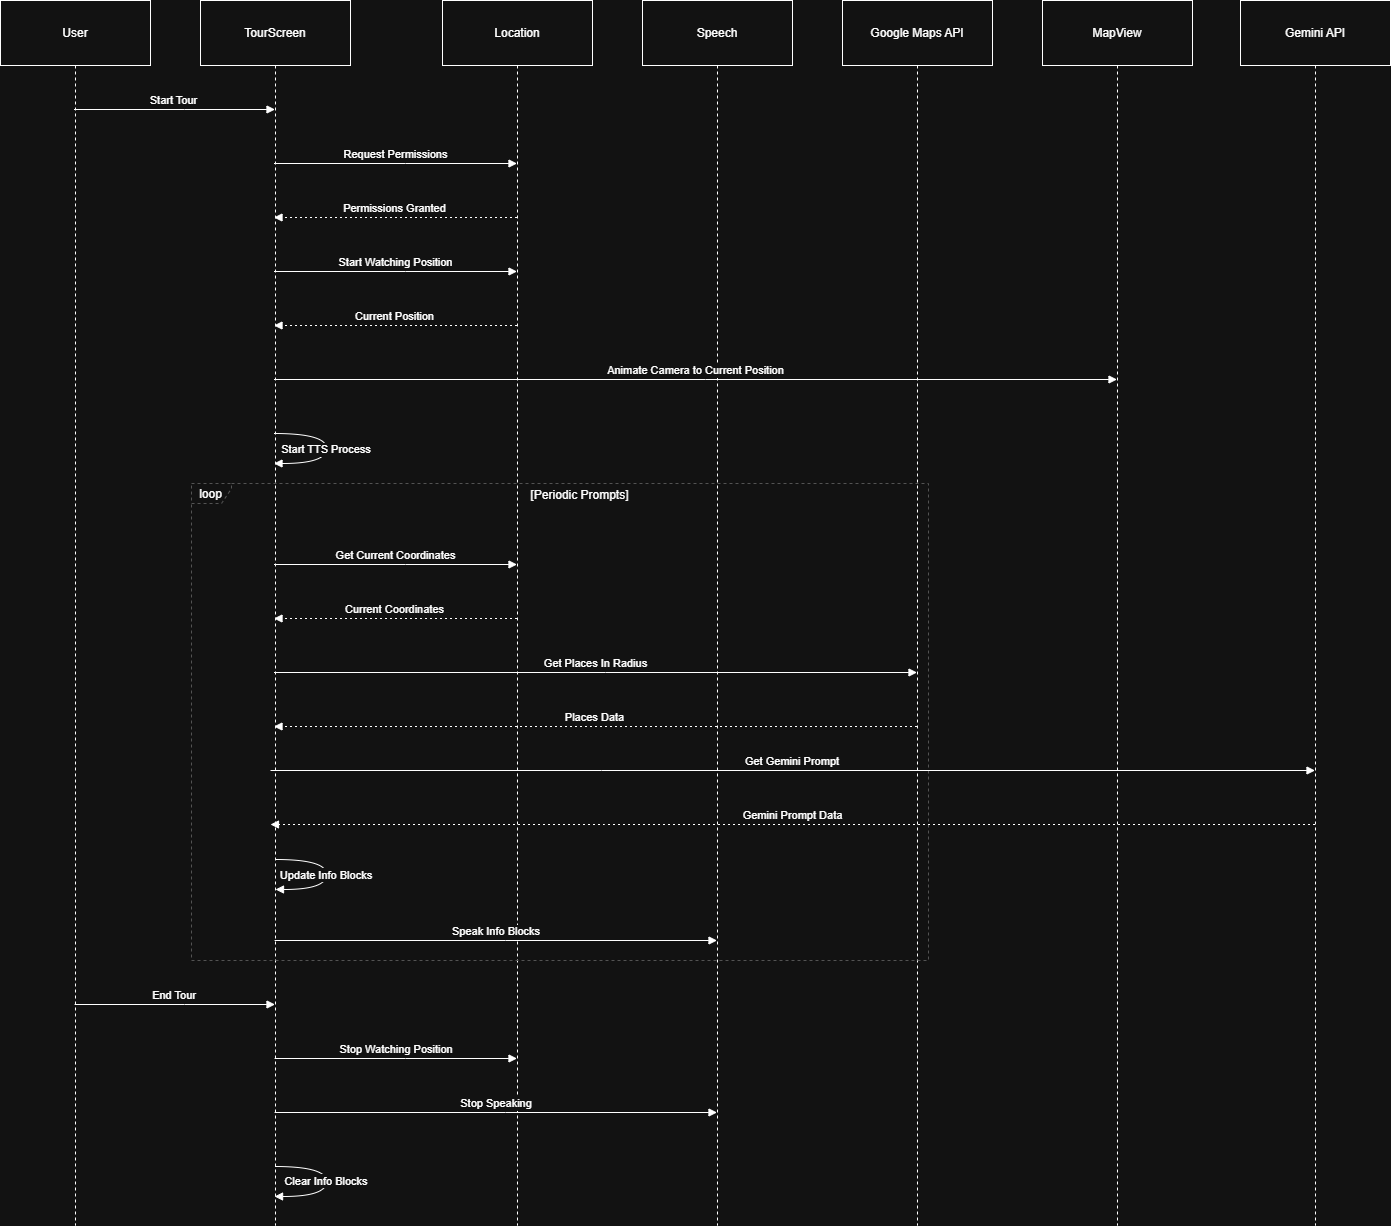

The diagram above was exported from draw.io. Its source (the exported page's mxGraphModel, read from the mxfile embedded in the PNG):
<mxGraphModel dx="2084" dy="1252" grid="1" gridSize="10" guides="1" tooltips="1" connect="1" arrows="1" fold="1" page="1" pageScale="1" pageWidth="850" pageHeight="1100" math="0" shadow="0">
  <root>
    <mxCell id="0" />
    <mxCell id="1" parent="0" />
    <mxCell id="2" parent="1" style="shape=umlLifeline;perimeter=lifelinePerimeter;whiteSpace=wrap;container=1;dropTarget=0;collapsible=0;recursiveResize=0;outlineConnect=0;portConstraint=eastwest;newEdgeStyle={&quot;edgeStyle&quot;:&quot;elbowEdgeStyle&quot;,&quot;elbow&quot;:&quot;vertical&quot;,&quot;curved&quot;:0,&quot;rounded&quot;:0};size=65;" value="User" vertex="1">
      <mxGeometry height="1225" width="150" as="geometry" />
    </mxCell>
    <mxCell id="3" parent="1" style="shape=umlLifeline;perimeter=lifelinePerimeter;whiteSpace=wrap;container=1;dropTarget=0;collapsible=0;recursiveResize=0;outlineConnect=0;portConstraint=eastwest;newEdgeStyle={&quot;edgeStyle&quot;:&quot;elbowEdgeStyle&quot;,&quot;elbow&quot;:&quot;vertical&quot;,&quot;curved&quot;:0,&quot;rounded&quot;:0};size=65;" value="TourScreen" vertex="1">
      <mxGeometry height="1225" width="150" x="200" as="geometry" />
    </mxCell>
    <mxCell id="4" parent="1" style="shape=umlLifeline;perimeter=lifelinePerimeter;whiteSpace=wrap;container=1;dropTarget=0;collapsible=0;recursiveResize=0;outlineConnect=0;portConstraint=eastwest;newEdgeStyle={&quot;edgeStyle&quot;:&quot;elbowEdgeStyle&quot;,&quot;elbow&quot;:&quot;vertical&quot;,&quot;curved&quot;:0,&quot;rounded&quot;:0};size=65;" value="Location" vertex="1">
      <mxGeometry height="1225" width="150" x="442" as="geometry" />
    </mxCell>
    <mxCell id="5" parent="1" style="shape=umlLifeline;perimeter=lifelinePerimeter;whiteSpace=wrap;container=1;dropTarget=0;collapsible=0;recursiveResize=0;outlineConnect=0;portConstraint=eastwest;newEdgeStyle={&quot;edgeStyle&quot;:&quot;elbowEdgeStyle&quot;,&quot;elbow&quot;:&quot;vertical&quot;,&quot;curved&quot;:0,&quot;rounded&quot;:0};size=65;" value="Speech" vertex="1">
      <mxGeometry height="1225" width="150" x="642" as="geometry" />
    </mxCell>
    <mxCell id="6" parent="1" style="shape=umlLifeline;perimeter=lifelinePerimeter;whiteSpace=wrap;container=1;dropTarget=0;collapsible=0;recursiveResize=0;outlineConnect=0;portConstraint=eastwest;newEdgeStyle={&quot;edgeStyle&quot;:&quot;elbowEdgeStyle&quot;,&quot;elbow&quot;:&quot;vertical&quot;,&quot;curved&quot;:0,&quot;rounded&quot;:0};size=65;" value="Google Maps API" vertex="1">
      <mxGeometry height="1225" width="150" x="842" as="geometry" />
    </mxCell>
    <mxCell id="7" parent="1" style="shape=umlLifeline;perimeter=lifelinePerimeter;whiteSpace=wrap;container=1;dropTarget=0;collapsible=0;recursiveResize=0;outlineConnect=0;portConstraint=eastwest;newEdgeStyle={&quot;edgeStyle&quot;:&quot;elbowEdgeStyle&quot;,&quot;elbow&quot;:&quot;vertical&quot;,&quot;curved&quot;:0,&quot;rounded&quot;:0};size=65;" value="MapView" vertex="1">
      <mxGeometry height="1225" width="150" x="1042" as="geometry" />
    </mxCell>
    <mxCell id="8" parent="1" style="shape=umlFrame;dashed=1;pointerEvents=0;dropTarget=0;strokeColor=#B3B3B3;height=20;width=40" value="loop" vertex="1">
      <mxGeometry height="477" width="737" x="191" y="483" as="geometry" />
    </mxCell>
    <mxCell id="9" parent="8" style="text;strokeColor=none;fillColor=none;align=center;verticalAlign=middle;whiteSpace=wrap;" value="[Periodic Prompts]" vertex="1">
      <mxGeometry height="23.790523690773068" width="697" x="40" as="geometry" />
    </mxCell>
    <mxCell id="10" edge="1" parent="1" source="2" style="verticalAlign=bottom;edgeStyle=elbowEdgeStyle;elbow=vertical;curved=0;rounded=0;endArrow=block;" target="3" value="Start Tour">
      <mxGeometry relative="1" as="geometry">
        <Array as="points">
          <mxPoint x="184" y="109" />
        </Array>
      </mxGeometry>
    </mxCell>
    <mxCell id="11" edge="1" parent="1" source="3" style="verticalAlign=bottom;edgeStyle=elbowEdgeStyle;elbow=vertical;curved=0;rounded=0;endArrow=block;" target="4" value="Request Permissions">
      <mxGeometry relative="1" as="geometry">
        <Array as="points">
          <mxPoint x="405" y="163" />
        </Array>
      </mxGeometry>
    </mxCell>
    <mxCell id="12" edge="1" parent="1" source="4" style="verticalAlign=bottom;edgeStyle=elbowEdgeStyle;elbow=vertical;curved=0;rounded=0;dashed=1;dashPattern=2 3;endArrow=block;" target="3" value="Permissions Granted">
      <mxGeometry relative="1" as="geometry">
        <Array as="points">
          <mxPoint x="408" y="217" />
        </Array>
      </mxGeometry>
    </mxCell>
    <mxCell id="13" edge="1" parent="1" source="3" style="verticalAlign=bottom;edgeStyle=elbowEdgeStyle;elbow=vertical;curved=0;rounded=0;endArrow=block;" target="4" value="Start Watching Position">
      <mxGeometry relative="1" as="geometry">
        <Array as="points">
          <mxPoint x="405" y="271" />
        </Array>
      </mxGeometry>
    </mxCell>
    <mxCell id="14" edge="1" parent="1" source="4" style="verticalAlign=bottom;edgeStyle=elbowEdgeStyle;elbow=vertical;curved=0;rounded=0;dashed=1;dashPattern=2 3;endArrow=block;" target="3" value="Current Position">
      <mxGeometry relative="1" as="geometry">
        <Array as="points">
          <mxPoint x="408" y="325" />
        </Array>
      </mxGeometry>
    </mxCell>
    <mxCell id="15" edge="1" parent="1" source="3" style="verticalAlign=bottom;edgeStyle=elbowEdgeStyle;elbow=vertical;curved=0;rounded=0;endArrow=block;" target="7" value="Animate Camera to Current Position">
      <mxGeometry relative="1" as="geometry">
        <Array as="points">
          <mxPoint x="705" y="379" />
        </Array>
      </mxGeometry>
    </mxCell>
    <mxCell id="16" edge="1" parent="1" source="3" style="curved=1;endArrow=block;" target="3" value="Start TTS Process">
      <mxGeometry relative="1" as="geometry">
        <Array as="points">
          <mxPoint x="326" y="433" />
          <mxPoint x="326" y="463" />
        </Array>
      </mxGeometry>
    </mxCell>
    <mxCell id="17" edge="1" parent="1" source="3" style="verticalAlign=bottom;edgeStyle=elbowEdgeStyle;elbow=vertical;curved=0;rounded=0;endArrow=block;" target="4" value="Get Current Coordinates">
      <mxGeometry relative="1" as="geometry">
        <Array as="points">
          <mxPoint x="405" y="564" />
        </Array>
      </mxGeometry>
    </mxCell>
    <mxCell id="18" edge="1" parent="1" source="4" style="verticalAlign=bottom;edgeStyle=elbowEdgeStyle;elbow=vertical;curved=0;rounded=0;dashed=1;dashPattern=2 3;endArrow=block;" target="3" value="Current Coordinates">
      <mxGeometry relative="1" as="geometry">
        <Array as="points">
          <mxPoint x="408" y="618" />
        </Array>
      </mxGeometry>
    </mxCell>
    <mxCell id="19" edge="1" parent="1" source="3" style="verticalAlign=bottom;edgeStyle=elbowEdgeStyle;elbow=vertical;curved=0;rounded=0;endArrow=block;" target="6" value="Get Places In Radius">
      <mxGeometry relative="1" as="geometry">
        <Array as="points">
          <mxPoint x="605" y="672" />
        </Array>
      </mxGeometry>
    </mxCell>
    <mxCell id="20" edge="1" parent="1" source="6" style="verticalAlign=bottom;edgeStyle=elbowEdgeStyle;elbow=vertical;curved=0;rounded=0;dashed=1;dashPattern=2 3;endArrow=block;" target="3" value="Places Data">
      <mxGeometry relative="1" as="geometry">
        <Array as="points">
          <mxPoint x="608" y="726" />
        </Array>
      </mxGeometry>
    </mxCell>
    <mxCell id="21" edge="1" parent="1" style="curved=1;endArrow=block;" value="Update Info Blocks">
      <mxGeometry relative="1" as="geometry">
        <Array as="points">
          <mxPoint x="326" y="859" />
          <mxPoint x="326" y="889" />
        </Array>
        <mxPoint x="275.0238095238095" y="859" as="sourcePoint" />
        <mxPoint x="275.0238095238095" y="889" as="targetPoint" />
      </mxGeometry>
    </mxCell>
    <mxCell id="22" edge="1" parent="1" style="verticalAlign=bottom;edgeStyle=elbowEdgeStyle;elbow=vertical;curved=0;rounded=0;endArrow=block;" value="Speak Info Blocks">
      <mxGeometry relative="1" as="geometry">
        <Array as="points">
          <mxPoint x="505" y="940" />
        </Array>
        <mxPoint x="274.07142857142844" y="940" as="sourcePoint" />
        <mxPoint x="716.5" y="940" as="targetPoint" />
      </mxGeometry>
    </mxCell>
    <mxCell id="23" edge="1" parent="1" style="verticalAlign=bottom;edgeStyle=elbowEdgeStyle;elbow=vertical;curved=0;rounded=0;endArrow=block;" value="End Tour">
      <mxGeometry relative="1" as="geometry">
        <Array as="points">
          <mxPoint x="184" y="1004" />
        </Array>
        <mxPoint x="74.07142857142844" y="1004" as="sourcePoint" />
        <mxPoint x="274.5000000000002" y="1004" as="targetPoint" />
      </mxGeometry>
    </mxCell>
    <mxCell id="24" edge="1" parent="1" style="verticalAlign=bottom;edgeStyle=elbowEdgeStyle;elbow=vertical;curved=0;rounded=0;endArrow=block;" value="Stop Watching Position">
      <mxGeometry relative="1" as="geometry">
        <Array as="points">
          <mxPoint x="405" y="1058" />
        </Array>
        <mxPoint x="274.07142857142844" y="1057.9999999999998" as="sourcePoint" />
        <mxPoint x="516.5" y="1057.9999999999998" as="targetPoint" />
      </mxGeometry>
    </mxCell>
    <mxCell id="25" edge="1" parent="1" style="verticalAlign=bottom;edgeStyle=elbowEdgeStyle;elbow=vertical;curved=0;rounded=0;endArrow=block;" value="Stop Speaking">
      <mxGeometry relative="1" as="geometry">
        <Array as="points">
          <mxPoint x="505" y="1112" />
        </Array>
        <mxPoint x="274.07142857142844" y="1112.0000000000002" as="sourcePoint" />
        <mxPoint x="716.5" y="1112.0000000000002" as="targetPoint" />
      </mxGeometry>
    </mxCell>
    <mxCell id="26" edge="1" parent="1" style="curved=1;endArrow=block;" value="Clear Info Blocks">
      <mxGeometry relative="1" as="geometry">
        <Array as="points">
          <mxPoint x="326" y="1166" />
          <mxPoint x="326" y="1196" />
        </Array>
        <mxPoint x="274.07142857142844" y="1166" as="sourcePoint" />
        <mxPoint x="274.07142857142844" y="1196" as="targetPoint" />
      </mxGeometry>
    </mxCell>
    <mxCell id="mEGei0N2aTAkQ-AXyT4F-26" parent="1" style="shape=umlLifeline;perimeter=lifelinePerimeter;whiteSpace=wrap;container=1;dropTarget=0;collapsible=0;recursiveResize=0;outlineConnect=0;portConstraint=eastwest;newEdgeStyle={&quot;edgeStyle&quot;:&quot;elbowEdgeStyle&quot;,&quot;elbow&quot;:&quot;vertical&quot;,&quot;curved&quot;:0,&quot;rounded&quot;:0};size=65;" value="Gemini API" vertex="1">
      <mxGeometry height="1225" width="150" x="1240" as="geometry" />
    </mxCell>
    <mxCell id="mEGei0N2aTAkQ-AXyT4F-28" edge="1" parent="1" style="verticalAlign=bottom;edgeStyle=elbowEdgeStyle;elbow=vertical;curved=0;rounded=0;endArrow=block;" target="mEGei0N2aTAkQ-AXyT4F-26" value="Get Gemini Prompt">
      <mxGeometry relative="1" as="geometry">
        <Array as="points">
          <mxPoint x="601" y="770" />
        </Array>
        <mxPoint x="270" y="770" as="sourcePoint" />
        <mxPoint x="913" y="770" as="targetPoint" />
      </mxGeometry>
    </mxCell>
    <mxCell id="mEGei0N2aTAkQ-AXyT4F-29" edge="1" parent="1" source="mEGei0N2aTAkQ-AXyT4F-26" style="verticalAlign=bottom;edgeStyle=elbowEdgeStyle;elbow=vertical;curved=0;rounded=0;dashed=1;dashPattern=2 3;endArrow=block;" value="Gemini Prompt Data">
      <mxGeometry relative="1" as="geometry">
        <Array as="points">
          <mxPoint x="604" y="824" />
        </Array>
        <mxPoint x="913" y="824" as="sourcePoint" />
        <mxPoint x="270" y="824" as="targetPoint" />
      </mxGeometry>
    </mxCell>
  </root>
</mxGraphModel>